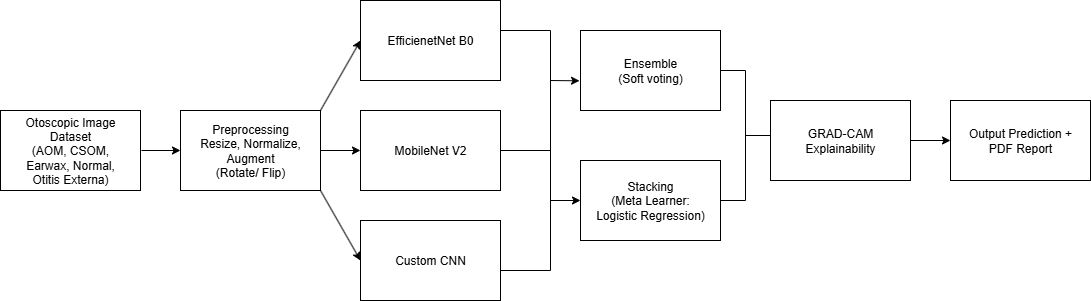

The diagram above was exported from draw.io. Its source (the exported page's mxGraphModel, read from the mxfile embedded in the PNG):
<mxGraphModel dx="1158" dy="638" grid="1" gridSize="10" guides="1" tooltips="1" connect="1" arrows="1" fold="1" page="0" pageScale="1" pageWidth="827" pageHeight="1169" background="#ffffff" math="0" shadow="0">
  <root>
    <mxCell id="0" />
    <mxCell id="1" parent="0" />
    <mxCell id="iW_NdjNFGiaqSwSBtql8-4" value="" style="edgeStyle=orthogonalEdgeStyle;rounded=0;orthogonalLoop=1;jettySize=auto;html=1;strokeColor=light-dark(#000000,#000000);" edge="1" parent="1" source="iW_NdjNFGiaqSwSBtql8-2" target="iW_NdjNFGiaqSwSBtql8-3">
      <mxGeometry relative="1" as="geometry" />
    </mxCell>
    <mxCell id="iW_NdjNFGiaqSwSBtql8-2" value="Otoscopic Image&lt;div&gt;Dataset&lt;/div&gt;&lt;div&gt;(AOM, CSOM,&lt;br&gt;Earwax, Normal,&lt;/div&gt;&lt;div&gt;Otitis Externa)&lt;/div&gt;" style="rounded=0;whiteSpace=wrap;html=1;fillColor=default;perimeterSpacing=1;backgroundOutline=1;strokeColor=default;" vertex="1" parent="1">
      <mxGeometry x="40" y="250" width="140" height="80" as="geometry" />
    </mxCell>
    <mxCell id="iW_NdjNFGiaqSwSBtql8-18" value="" style="edgeStyle=orthogonalEdgeStyle;rounded=0;orthogonalLoop=1;jettySize=auto;html=1;strokeColor=light-dark(#000000,#000000);" edge="1" parent="1" source="iW_NdjNFGiaqSwSBtql8-3" target="iW_NdjNFGiaqSwSBtql8-10">
      <mxGeometry relative="1" as="geometry" />
    </mxCell>
    <mxCell id="iW_NdjNFGiaqSwSBtql8-3" value="Preprocessing&lt;div&gt;Resize, Normalize,&lt;/div&gt;&lt;div&gt;Augment&lt;/div&gt;&lt;div&gt;(Rotate/ Flip)&lt;/div&gt;" style="whiteSpace=wrap;html=1;rounded=0;" vertex="1" parent="1">
      <mxGeometry x="220" y="250" width="140" height="80" as="geometry" />
    </mxCell>
    <mxCell id="iW_NdjNFGiaqSwSBtql8-8" value="EfficienetNet B0" style="whiteSpace=wrap;html=1;rounded=0;" vertex="1" parent="1">
      <mxGeometry x="400" y="140" width="140" height="80" as="geometry" />
    </mxCell>
    <mxCell id="iW_NdjNFGiaqSwSBtql8-10" value="MobileNet V2" style="whiteSpace=wrap;html=1;" vertex="1" parent="1">
      <mxGeometry x="400" y="250" width="140" height="80" as="geometry" />
    </mxCell>
    <mxCell id="iW_NdjNFGiaqSwSBtql8-11" value="Custom CNN" style="whiteSpace=wrap;html=1;" vertex="1" parent="1">
      <mxGeometry x="400" y="360" width="140" height="80" as="geometry" />
    </mxCell>
    <mxCell id="iW_NdjNFGiaqSwSBtql8-12" value="Ensemble&lt;div&gt;(Soft voting)&lt;/div&gt;" style="whiteSpace=wrap;html=1;" vertex="1" parent="1">
      <mxGeometry x="620" y="170" width="140" height="80" as="geometry" />
    </mxCell>
    <mxCell id="iW_NdjNFGiaqSwSBtql8-14" value="&lt;div&gt;Stacking&lt;/div&gt;(Meta Learner:&lt;div&gt;Logistic Regression)&lt;/div&gt;" style="whiteSpace=wrap;html=1;" vertex="1" parent="1">
      <mxGeometry x="620" y="300" width="140" height="80" as="geometry" />
    </mxCell>
    <mxCell id="iW_NdjNFGiaqSwSBtql8-34" value="" style="edgeStyle=orthogonalEdgeStyle;rounded=0;orthogonalLoop=1;jettySize=auto;html=1;" edge="1" parent="1" source="iW_NdjNFGiaqSwSBtql8-15" target="iW_NdjNFGiaqSwSBtql8-16">
      <mxGeometry relative="1" as="geometry" />
    </mxCell>
    <mxCell id="iW_NdjNFGiaqSwSBtql8-15" value="GRAD-CAM&lt;div&gt;Explainability&lt;/div&gt;" style="whiteSpace=wrap;html=1;" vertex="1" parent="1">
      <mxGeometry x="810" y="240" width="140" height="80" as="geometry" />
    </mxCell>
    <mxCell id="iW_NdjNFGiaqSwSBtql8-16" value="Output Prediction +&lt;div&gt;PDF Report&lt;/div&gt;" style="whiteSpace=wrap;html=1;" vertex="1" parent="1">
      <mxGeometry x="990" y="240" width="140" height="80" as="geometry" />
    </mxCell>
    <mxCell id="iW_NdjNFGiaqSwSBtql8-17" value="" style="endArrow=classic;html=1;rounded=0;entryX=0;entryY=0.5;entryDx=0;entryDy=0;exitX=1;exitY=0;exitDx=0;exitDy=0;strokeColor=light-dark(#000000,#000000);" edge="1" parent="1" source="iW_NdjNFGiaqSwSBtql8-3" target="iW_NdjNFGiaqSwSBtql8-8">
      <mxGeometry width="50" height="50" relative="1" as="geometry">
        <mxPoint x="360" y="240" as="sourcePoint" />
        <mxPoint x="410" y="190" as="targetPoint" />
      </mxGeometry>
    </mxCell>
    <mxCell id="iW_NdjNFGiaqSwSBtql8-19" value="" style="endArrow=classic;html=1;rounded=0;entryX=0;entryY=0.5;entryDx=0;entryDy=0;strokeColor=light-dark(#000000,#000000);" edge="1" parent="1" target="iW_NdjNFGiaqSwSBtql8-11">
      <mxGeometry width="50" height="50" relative="1" as="geometry">
        <mxPoint x="360" y="330" as="sourcePoint" />
        <mxPoint x="380" y="400" as="targetPoint" />
      </mxGeometry>
    </mxCell>
    <mxCell id="iW_NdjNFGiaqSwSBtql8-23" value="" style="strokeWidth=1;html=1;shape=mxgraph.flowchart.annotation_1;align=left;pointerEvents=1;rotation=-180;strokeColor=light-dark(#000000,#000000);" vertex="1" parent="1">
      <mxGeometry x="540" y="170" width="50" height="240" as="geometry" />
    </mxCell>
    <mxCell id="iW_NdjNFGiaqSwSBtql8-24" value="" style="endArrow=none;html=1;rounded=0;entryX=0;entryY=0.5;entryDx=0;entryDy=0;entryPerimeter=0;strokeColor=light-dark(#000000,#000000);" edge="1" parent="1" target="iW_NdjNFGiaqSwSBtql8-23">
      <mxGeometry width="50" height="50" relative="1" as="geometry">
        <mxPoint x="540" y="290" as="sourcePoint" />
        <mxPoint x="590" y="240" as="targetPoint" />
      </mxGeometry>
    </mxCell>
    <mxCell id="iW_NdjNFGiaqSwSBtql8-29" value="" style="endArrow=classic;html=1;rounded=0;exitX=-0.005;exitY=0.795;exitDx=0;exitDy=0;exitPerimeter=0;entryX=-0.007;entryY=0.629;entryDx=0;entryDy=0;entryPerimeter=0;" edge="1" parent="1" target="iW_NdjNFGiaqSwSBtql8-12">
      <mxGeometry width="50" height="50" relative="1" as="geometry">
        <mxPoint x="590" y="219.99999999999994" as="sourcePoint" />
        <mxPoint x="618.75" y="220.8" as="targetPoint" />
      </mxGeometry>
    </mxCell>
    <mxCell id="iW_NdjNFGiaqSwSBtql8-31" value="" style="endArrow=classic;html=1;rounded=0;entryX=0;entryY=0.5;entryDx=0;entryDy=0;" edge="1" parent="1" target="iW_NdjNFGiaqSwSBtql8-14">
      <mxGeometry width="50" height="50" relative="1" as="geometry">
        <mxPoint x="590" y="340" as="sourcePoint" />
        <mxPoint x="640" y="290" as="targetPoint" />
      </mxGeometry>
    </mxCell>
    <mxCell id="iW_NdjNFGiaqSwSBtql8-32" value="" style="strokeWidth=1;html=1;shape=mxgraph.flowchart.annotation_2;align=left;labelPosition=right;pointerEvents=1;rotation=-180;strokeColor=light-dark(#000000,#000000);" vertex="1" parent="1">
      <mxGeometry x="760" y="210" width="50" height="130" as="geometry" />
    </mxCell>
  </root>
</mxGraphModel>